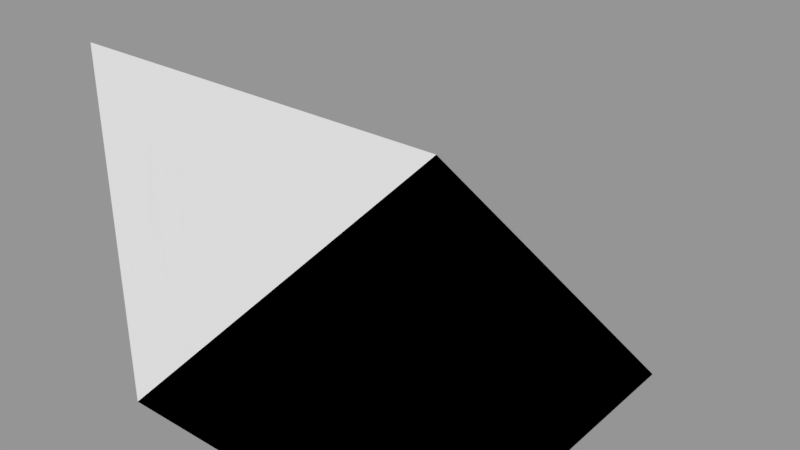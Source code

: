 # Source: armor.blend  (saved by Blender 2.79.0; exported with 4.5.12 LTS)
import bpy
from mathutils import Matrix  # noqa: F401  (used for matrix-valued properties, if any)

bpy.ops.wm.read_factory_settings(use_empty=True)
scene = bpy.context.scene
scene.name = 'Scene'

# ---- collections
col_collection_1 = bpy.data.collections.new('Collection 1'); scene.collection.children.link(col_collection_1)

# ---- meshes
me_slope = bpy.data.meshes.new('slope')
me_slope.from_pydata([(-0.5, -0.5, -0.5), (0.5, -0.5, -0.5), (-0.5, 0.5, -0.5), (0.5, 0.5, -0.5), (-0.5, -0.5, 0.5), (0.5, -0.5, 0.5)], [], [(0, 2, 3, 1), (3, 2, 4, 5), (2, 0, 4), (3, 5, 1), (0, 1, 5, 4)])
me_slope.use_remesh_preserve_volume = False
me_slope.use_remesh_preserve_attributes = False
me_slope.use_mirror_vertex_groups = False
me_slope.update()
me_corner = bpy.data.meshes.new('corner')
me_corner.from_pydata([(-0.5, -0.5, -0.5), (0.5, -0.5, -0.5), (0.5, 0.5, -0.5), (0.5, -0.5, 0.5)], [], [(0, 2, 1), (0, 3, 2), (1, 3, 0), (3, 1, 2)])
me_corner.use_remesh_preserve_volume = False
me_corner.use_remesh_preserve_attributes = False
me_corner.use_mirror_vertex_groups = False
me_corner.update()

# ---- objects
ob_slope = bpy.data.objects.new('slope', me_slope)
ob_corner = bpy.data.objects.new('corner', me_corner)

# ---- transforms, parenting, visibility, modifiers, constraints
ob_slope.location = (0.0, 0.0, 0.0)
ob_slope.hide_viewport = True
ob_slope.lineart.crease_threshold = 0.0
ob_corner.location = (0.0, 0.0, 0.0)
ob_corner.lineart.crease_threshold = 0.0

# ---- collection membership
col_collection_1.objects.link(ob_slope)
col_collection_1.objects.link(ob_corner)

# ---- scene / render settings (as saved in the file)
scene.frame_start = 1; scene.frame_end = 250; scene.frame_set(1)
scene.render.engine = 'BLENDER_EEVEE_NEXT'
scene.render.resolution_percentage = 50
scene.render.dither_intensity = 0.0
scene.cycles.use_denoising = False
scene.cycles.samples = 128
scene.cycles.sampling_pattern = 'TABULATED_SOBOL'
scene.cycles.use_adaptive_sampling = False
scene.cycles.use_light_tree = False
scene.cycles.blur_glossy = 0.0
scene.cycles.sample_clamp_indirect = 0.0
scene.view_settings.view_transform = 'Standard'
bpy.context.view_layer.update()

# ---- added for rendering (the .blend has no active camera and no usable light): camera, sun + grey world if the file has none
cam_auto = bpy.data.cameras.new('AutoCamera')
cam_auto.lens = 50.0
cam_auto.sensor_width = 36.0
cam_auto.clip_end = 1000.0
ob_auto_camera = bpy.data.objects.new('AutoCamera', cam_auto)
scene.collection.objects.link(ob_auto_camera)
ob_auto_camera.location = (1.60254, -1.92304, 1.28203)
ob_auto_camera.rotation_euler = (1.09748, -7.21219e-08, 0.694738)
scene.camera = ob_auto_camera
light_auto_sun = bpy.data.lights.new('AutoSun', 'SUN')
light_auto_sun.energy = 3.0
light_auto_sun.angle = 0.0523599
ob_auto_sun = bpy.data.objects.new('AutoSun', light_auto_sun)
scene.collection.objects.link(ob_auto_sun)
ob_auto_sun.rotation_euler = (0.872665, 0.174533, 0.523599)
if scene.world is None:
    world_auto = bpy.data.worlds.new('AutoWorld')
    world_auto.color = (0.3, 0.3, 0.3)
    scene.world = world_auto
bpy.context.view_layer.update()
